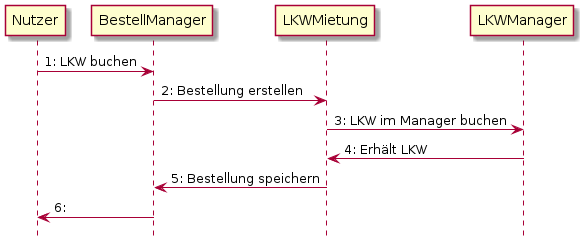

The diagram above was rendered by PlantUML. Its source (embedded in the PNG):
@startuml
hide footbox

Nutzer -> BestellManager:  1: LKW buchen
BestellManager -> LKWMietung: 2: Bestellung erstellen
LKWMietung -> LKWManager: 3: LKW im Manager buchen
LKWMietung <- LKWManager: 4: Erhält LKW
BestellManager <- LKWMietung: 5: Bestellung speichern
Nutzer <- BestellManager: 6: 

@enduml